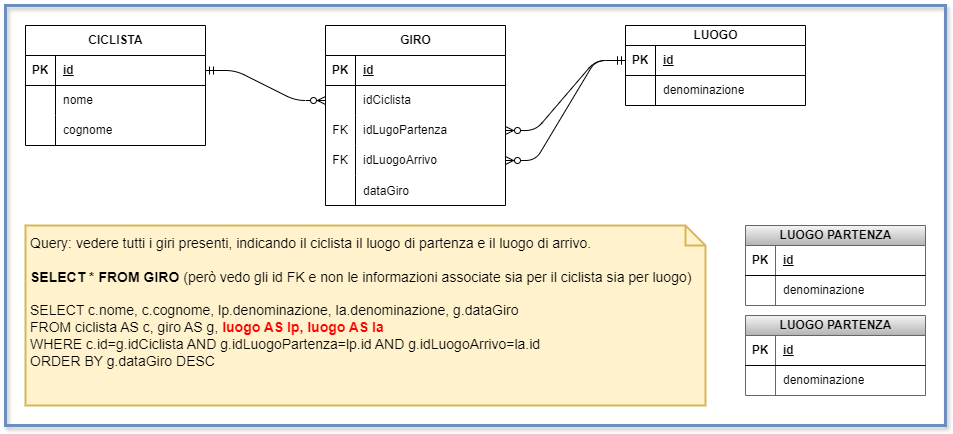

The diagram above was exported from draw.io. Its source (the exported page's mxGraphModel, read from the mxfile embedded in the PNG):
<mxGraphModel dx="998" dy="533" grid="1" gridSize="10" guides="1" tooltips="1" connect="1" arrows="1" fold="1" page="1" pageScale="1" pageWidth="1169" pageHeight="827" background="#ffffff" math="0" shadow="0">
  <root>
    <mxCell id="0" />
    <mxCell id="1" parent="0" />
    <mxCell id="2" value="CICLISTA" style="shape=table;startSize=30;container=1;collapsible=1;childLayout=tableLayout;fixedRows=1;rowLines=0;fontStyle=1;align=center;resizeLast=1;html=1;" parent="1" vertex="1">
      <mxGeometry x="40" y="40" width="180" height="120" as="geometry" />
    </mxCell>
    <mxCell id="3" value="" style="shape=tableRow;horizontal=0;startSize=0;swimlaneHead=0;swimlaneBody=0;fillColor=none;collapsible=0;dropTarget=0;points=[[0,0.5],[1,0.5]];portConstraint=eastwest;top=0;left=0;right=0;bottom=1;" parent="2" vertex="1">
      <mxGeometry y="30" width="180" height="30" as="geometry" />
    </mxCell>
    <mxCell id="4" value="PK" style="shape=partialRectangle;connectable=0;fillColor=none;top=0;left=0;bottom=0;right=0;fontStyle=1;overflow=hidden;whiteSpace=wrap;html=1;" parent="3" vertex="1">
      <mxGeometry width="30" height="30" as="geometry">
        <mxRectangle width="30" height="30" as="alternateBounds" />
      </mxGeometry>
    </mxCell>
    <mxCell id="5" value="id" style="shape=partialRectangle;connectable=0;fillColor=none;top=0;left=0;bottom=0;right=0;align=left;spacingLeft=6;fontStyle=5;overflow=hidden;whiteSpace=wrap;html=1;" parent="3" vertex="1">
      <mxGeometry x="30" width="150" height="30" as="geometry">
        <mxRectangle width="150" height="30" as="alternateBounds" />
      </mxGeometry>
    </mxCell>
    <mxCell id="6" value="" style="shape=tableRow;horizontal=0;startSize=0;swimlaneHead=0;swimlaneBody=0;fillColor=none;collapsible=0;dropTarget=0;points=[[0,0.5],[1,0.5]];portConstraint=eastwest;top=0;left=0;right=0;bottom=0;" parent="2" vertex="1">
      <mxGeometry y="60" width="180" height="30" as="geometry" />
    </mxCell>
    <mxCell id="7" value="" style="shape=partialRectangle;connectable=0;fillColor=none;top=0;left=0;bottom=0;right=0;editable=1;overflow=hidden;whiteSpace=wrap;html=1;" parent="6" vertex="1">
      <mxGeometry width="30" height="30" as="geometry">
        <mxRectangle width="30" height="30" as="alternateBounds" />
      </mxGeometry>
    </mxCell>
    <mxCell id="8" value="nome" style="shape=partialRectangle;connectable=0;fillColor=none;top=0;left=0;bottom=0;right=0;align=left;spacingLeft=6;overflow=hidden;whiteSpace=wrap;html=1;" parent="6" vertex="1">
      <mxGeometry x="30" width="150" height="30" as="geometry">
        <mxRectangle width="150" height="30" as="alternateBounds" />
      </mxGeometry>
    </mxCell>
    <mxCell id="9" value="" style="shape=tableRow;horizontal=0;startSize=0;swimlaneHead=0;swimlaneBody=0;fillColor=none;collapsible=0;dropTarget=0;points=[[0,0.5],[1,0.5]];portConstraint=eastwest;top=0;left=0;right=0;bottom=0;" parent="2" vertex="1">
      <mxGeometry y="90" width="180" height="30" as="geometry" />
    </mxCell>
    <mxCell id="10" value="" style="shape=partialRectangle;connectable=0;fillColor=none;top=0;left=0;bottom=0;right=0;editable=1;overflow=hidden;whiteSpace=wrap;html=1;" parent="9" vertex="1">
      <mxGeometry width="30" height="30" as="geometry">
        <mxRectangle width="30" height="30" as="alternateBounds" />
      </mxGeometry>
    </mxCell>
    <mxCell id="11" value="cognome" style="shape=partialRectangle;connectable=0;fillColor=none;top=0;left=0;bottom=0;right=0;align=left;spacingLeft=6;overflow=hidden;whiteSpace=wrap;html=1;" parent="9" vertex="1">
      <mxGeometry x="30" width="150" height="30" as="geometry">
        <mxRectangle width="150" height="30" as="alternateBounds" />
      </mxGeometry>
    </mxCell>
    <mxCell id="15" value="LUOGO" style="shape=table;startSize=20;container=1;collapsible=1;childLayout=tableLayout;fixedRows=1;rowLines=0;fontStyle=1;align=center;resizeLast=1;html=1;" parent="1" vertex="1">
      <mxGeometry x="640" y="40" width="180" height="80" as="geometry" />
    </mxCell>
    <mxCell id="16" value="" style="shape=tableRow;horizontal=0;startSize=0;swimlaneHead=0;swimlaneBody=0;fillColor=none;collapsible=0;dropTarget=0;points=[[0,0.5],[1,0.5]];portConstraint=eastwest;top=0;left=0;right=0;bottom=1;" parent="15" vertex="1">
      <mxGeometry y="20" width="180" height="30" as="geometry" />
    </mxCell>
    <mxCell id="17" value="PK" style="shape=partialRectangle;connectable=0;fillColor=none;top=0;left=0;bottom=0;right=0;fontStyle=1;overflow=hidden;whiteSpace=wrap;html=1;" parent="16" vertex="1">
      <mxGeometry width="30" height="30" as="geometry">
        <mxRectangle width="30" height="30" as="alternateBounds" />
      </mxGeometry>
    </mxCell>
    <mxCell id="18" value="id" style="shape=partialRectangle;connectable=0;fillColor=none;top=0;left=0;bottom=0;right=0;align=left;spacingLeft=6;fontStyle=5;overflow=hidden;whiteSpace=wrap;html=1;" parent="16" vertex="1">
      <mxGeometry x="30" width="150" height="30" as="geometry">
        <mxRectangle width="150" height="30" as="alternateBounds" />
      </mxGeometry>
    </mxCell>
    <mxCell id="19" value="" style="shape=tableRow;horizontal=0;startSize=0;swimlaneHead=0;swimlaneBody=0;fillColor=none;collapsible=0;dropTarget=0;points=[[0,0.5],[1,0.5]];portConstraint=eastwest;top=0;left=0;right=0;bottom=0;" parent="15" vertex="1">
      <mxGeometry y="50" width="180" height="30" as="geometry" />
    </mxCell>
    <mxCell id="20" value="" style="shape=partialRectangle;connectable=0;fillColor=none;top=0;left=0;bottom=0;right=0;editable=1;overflow=hidden;whiteSpace=wrap;html=1;" parent="19" vertex="1">
      <mxGeometry width="30" height="30" as="geometry">
        <mxRectangle width="30" height="30" as="alternateBounds" />
      </mxGeometry>
    </mxCell>
    <mxCell id="21" value="denominazione" style="shape=partialRectangle;connectable=0;fillColor=none;top=0;left=0;bottom=0;right=0;align=left;spacingLeft=6;overflow=hidden;whiteSpace=wrap;html=1;" parent="19" vertex="1">
      <mxGeometry x="30" width="150" height="30" as="geometry">
        <mxRectangle width="150" height="30" as="alternateBounds" />
      </mxGeometry>
    </mxCell>
    <mxCell id="28" value="GIRO" style="shape=table;startSize=30;container=1;collapsible=1;childLayout=tableLayout;fixedRows=1;rowLines=0;fontStyle=1;align=center;resizeLast=1;html=1;" parent="1" vertex="1">
      <mxGeometry x="340" y="40" width="180" height="180" as="geometry" />
    </mxCell>
    <mxCell id="29" value="" style="shape=tableRow;horizontal=0;startSize=0;swimlaneHead=0;swimlaneBody=0;fillColor=none;collapsible=0;dropTarget=0;points=[[0,0.5],[1,0.5]];portConstraint=eastwest;top=0;left=0;right=0;bottom=1;" parent="28" vertex="1">
      <mxGeometry y="30" width="180" height="30" as="geometry" />
    </mxCell>
    <mxCell id="30" value="PK" style="shape=partialRectangle;connectable=0;fillColor=none;top=0;left=0;bottom=0;right=0;fontStyle=1;overflow=hidden;whiteSpace=wrap;html=1;" parent="29" vertex="1">
      <mxGeometry width="30" height="30" as="geometry">
        <mxRectangle width="30" height="30" as="alternateBounds" />
      </mxGeometry>
    </mxCell>
    <mxCell id="31" value="id" style="shape=partialRectangle;connectable=0;fillColor=none;top=0;left=0;bottom=0;right=0;align=left;spacingLeft=6;fontStyle=5;overflow=hidden;whiteSpace=wrap;html=1;" parent="29" vertex="1">
      <mxGeometry x="30" width="150" height="30" as="geometry">
        <mxRectangle width="150" height="30" as="alternateBounds" />
      </mxGeometry>
    </mxCell>
    <mxCell id="32" value="" style="shape=tableRow;horizontal=0;startSize=0;swimlaneHead=0;swimlaneBody=0;fillColor=none;collapsible=0;dropTarget=0;points=[[0,0.5],[1,0.5]];portConstraint=eastwest;top=0;left=0;right=0;bottom=0;" parent="28" vertex="1">
      <mxGeometry y="60" width="180" height="30" as="geometry" />
    </mxCell>
    <mxCell id="33" value="" style="shape=partialRectangle;connectable=0;fillColor=none;top=0;left=0;bottom=0;right=0;editable=1;overflow=hidden;whiteSpace=wrap;html=1;" parent="32" vertex="1">
      <mxGeometry width="30" height="30" as="geometry">
        <mxRectangle width="30" height="30" as="alternateBounds" />
      </mxGeometry>
    </mxCell>
    <mxCell id="34" value="idCiclista" style="shape=partialRectangle;connectable=0;fillColor=none;top=0;left=0;bottom=0;right=0;align=left;spacingLeft=6;overflow=hidden;whiteSpace=wrap;html=1;" parent="32" vertex="1">
      <mxGeometry x="30" width="150" height="30" as="geometry">
        <mxRectangle width="150" height="30" as="alternateBounds" />
      </mxGeometry>
    </mxCell>
    <mxCell id="44" value="" style="shape=tableRow;horizontal=0;startSize=0;swimlaneHead=0;swimlaneBody=0;fillColor=none;collapsible=0;dropTarget=0;points=[[0,0.5],[1,0.5]];portConstraint=eastwest;top=0;left=0;right=0;bottom=0;" parent="28" vertex="1">
      <mxGeometry y="90" width="180" height="30" as="geometry" />
    </mxCell>
    <mxCell id="45" value="FK" style="shape=partialRectangle;connectable=0;fillColor=none;top=0;left=0;bottom=0;right=0;fontStyle=0;overflow=hidden;whiteSpace=wrap;html=1;" parent="44" vertex="1">
      <mxGeometry width="30" height="30" as="geometry">
        <mxRectangle width="30" height="30" as="alternateBounds" />
      </mxGeometry>
    </mxCell>
    <mxCell id="46" value="idLugoPartenza" style="shape=partialRectangle;connectable=0;fillColor=none;top=0;left=0;bottom=0;right=0;align=left;spacingLeft=6;fontStyle=0;overflow=hidden;whiteSpace=wrap;html=1;" parent="44" vertex="1">
      <mxGeometry x="30" width="150" height="30" as="geometry">
        <mxRectangle width="150" height="30" as="alternateBounds" />
      </mxGeometry>
    </mxCell>
    <mxCell id="47" value="" style="shape=tableRow;horizontal=0;startSize=0;swimlaneHead=0;swimlaneBody=0;fillColor=none;collapsible=0;dropTarget=0;points=[[0,0.5],[1,0.5]];portConstraint=eastwest;top=0;left=0;right=0;bottom=0;" parent="28" vertex="1">
      <mxGeometry y="120" width="180" height="30" as="geometry" />
    </mxCell>
    <mxCell id="48" value="FK" style="shape=partialRectangle;connectable=0;fillColor=none;top=0;left=0;bottom=0;right=0;fontStyle=0;overflow=hidden;whiteSpace=wrap;html=1;" parent="47" vertex="1">
      <mxGeometry width="30" height="30" as="geometry">
        <mxRectangle width="30" height="30" as="alternateBounds" />
      </mxGeometry>
    </mxCell>
    <mxCell id="49" value="idLuogoArrivo" style="shape=partialRectangle;connectable=0;fillColor=none;top=0;left=0;bottom=0;right=0;align=left;spacingLeft=6;fontStyle=0;overflow=hidden;whiteSpace=wrap;html=1;" parent="47" vertex="1">
      <mxGeometry x="30" width="150" height="30" as="geometry">
        <mxRectangle width="150" height="30" as="alternateBounds" />
      </mxGeometry>
    </mxCell>
    <mxCell id="41" value="" style="shape=tableRow;horizontal=0;startSize=0;swimlaneHead=0;swimlaneBody=0;fillColor=none;collapsible=0;dropTarget=0;points=[[0,0.5],[1,0.5]];portConstraint=eastwest;top=0;left=0;right=0;bottom=0;" parent="28" vertex="1">
      <mxGeometry y="150" width="180" height="30" as="geometry" />
    </mxCell>
    <mxCell id="42" value="" style="shape=partialRectangle;connectable=0;fillColor=none;top=0;left=0;bottom=0;right=0;editable=1;overflow=hidden;" parent="41" vertex="1">
      <mxGeometry width="30" height="30" as="geometry">
        <mxRectangle width="30" height="30" as="alternateBounds" />
      </mxGeometry>
    </mxCell>
    <mxCell id="43" value="dataGiro" style="shape=partialRectangle;connectable=0;fillColor=none;top=0;left=0;bottom=0;right=0;align=left;spacingLeft=6;overflow=hidden;" parent="41" vertex="1">
      <mxGeometry x="30" width="150" height="30" as="geometry">
        <mxRectangle width="150" height="30" as="alternateBounds" />
      </mxGeometry>
    </mxCell>
    <mxCell id="50" value="LUOGO PARTENZA" style="shape=table;startSize=20;container=1;collapsible=1;childLayout=tableLayout;fixedRows=1;rowLines=0;fontStyle=1;align=center;resizeLast=1;html=1;fillColor=#f5f5f5;gradientColor=#b3b3b3;strokeColor=#666666;" parent="1" vertex="1">
      <mxGeometry x="760" y="240" width="180" height="80" as="geometry" />
    </mxCell>
    <mxCell id="51" value="" style="shape=tableRow;horizontal=0;startSize=0;swimlaneHead=0;swimlaneBody=0;fillColor=none;collapsible=0;dropTarget=0;points=[[0,0.5],[1,0.5]];portConstraint=eastwest;top=0;left=0;right=0;bottom=1;" parent="50" vertex="1">
      <mxGeometry y="20" width="180" height="30" as="geometry" />
    </mxCell>
    <mxCell id="52" value="PK" style="shape=partialRectangle;connectable=0;fillColor=none;top=0;left=0;bottom=0;right=0;fontStyle=1;overflow=hidden;whiteSpace=wrap;html=1;" parent="51" vertex="1">
      <mxGeometry width="30" height="30" as="geometry">
        <mxRectangle width="30" height="30" as="alternateBounds" />
      </mxGeometry>
    </mxCell>
    <mxCell id="53" value="id" style="shape=partialRectangle;connectable=0;fillColor=none;top=0;left=0;bottom=0;right=0;align=left;spacingLeft=6;fontStyle=5;overflow=hidden;whiteSpace=wrap;html=1;" parent="51" vertex="1">
      <mxGeometry x="30" width="150" height="30" as="geometry">
        <mxRectangle width="150" height="30" as="alternateBounds" />
      </mxGeometry>
    </mxCell>
    <mxCell id="54" value="" style="shape=tableRow;horizontal=0;startSize=0;swimlaneHead=0;swimlaneBody=0;fillColor=none;collapsible=0;dropTarget=0;points=[[0,0.5],[1,0.5]];portConstraint=eastwest;top=0;left=0;right=0;bottom=0;" parent="50" vertex="1">
      <mxGeometry y="50" width="180" height="30" as="geometry" />
    </mxCell>
    <mxCell id="55" value="" style="shape=partialRectangle;connectable=0;fillColor=none;top=0;left=0;bottom=0;right=0;editable=1;overflow=hidden;whiteSpace=wrap;html=1;" parent="54" vertex="1">
      <mxGeometry width="30" height="30" as="geometry">
        <mxRectangle width="30" height="30" as="alternateBounds" />
      </mxGeometry>
    </mxCell>
    <mxCell id="56" value="denominazione" style="shape=partialRectangle;connectable=0;fillColor=none;top=0;left=0;bottom=0;right=0;align=left;spacingLeft=6;overflow=hidden;whiteSpace=wrap;html=1;" parent="54" vertex="1">
      <mxGeometry x="30" width="150" height="30" as="geometry">
        <mxRectangle width="150" height="30" as="alternateBounds" />
      </mxGeometry>
    </mxCell>
    <mxCell id="64" value="" style="edgeStyle=entityRelationEdgeStyle;fontSize=12;html=1;endArrow=ERzeroToMany;startArrow=ERmandOne;exitX=0;exitY=0.5;exitDx=0;exitDy=0;entryX=1;entryY=0.5;entryDx=0;entryDy=0;" parent="1" source="16" target="44" edge="1">
      <mxGeometry width="100" height="100" relative="1" as="geometry">
        <mxPoint x="490" y="330" as="sourcePoint" />
        <mxPoint x="590" y="230" as="targetPoint" />
      </mxGeometry>
    </mxCell>
    <mxCell id="65" value="" style="edgeStyle=entityRelationEdgeStyle;fontSize=12;html=1;endArrow=ERzeroToMany;startArrow=ERmandOne;exitX=0;exitY=0.5;exitDx=0;exitDy=0;entryX=1;entryY=0.5;entryDx=0;entryDy=0;" parent="1" source="16" target="47" edge="1">
      <mxGeometry width="100" height="100" relative="1" as="geometry">
        <mxPoint x="490" y="330" as="sourcePoint" />
        <mxPoint x="590" y="230" as="targetPoint" />
      </mxGeometry>
    </mxCell>
    <mxCell id="66" value="" style="edgeStyle=entityRelationEdgeStyle;fontSize=12;html=1;endArrow=ERzeroToMany;startArrow=ERmandOne;exitX=1;exitY=0.5;exitDx=0;exitDy=0;entryX=0;entryY=0.5;entryDx=0;entryDy=0;" parent="1" source="3" target="32" edge="1">
      <mxGeometry width="100" height="100" relative="1" as="geometry">
        <mxPoint x="490" y="330" as="sourcePoint" />
        <mxPoint x="590" y="230" as="targetPoint" />
      </mxGeometry>
    </mxCell>
    <mxCell id="67" value="&lt;font style=&quot;font-size: 14px;&quot;&gt;Query: vedere tutti i giri presenti, indicando il ciclista il luogo di partenza e il luogo di arrivo.&lt;/font&gt;&lt;div&gt;&lt;font style=&quot;font-size: 14px;&quot;&gt;&lt;br&gt;&lt;/font&gt;&lt;/div&gt;&lt;div&gt;&lt;font style=&quot;font-size: 14px;&quot;&gt;&lt;b&gt;SELECT * FROM GIRO&lt;/b&gt; (però vedo gli id FK e non le informazioni associate sia per il ciclista sia per luogo)&lt;/font&gt;&lt;/div&gt;&lt;div&gt;&lt;font style=&quot;font-size: 14px;&quot;&gt;&lt;br&gt;&lt;/font&gt;&lt;/div&gt;&lt;div&gt;&lt;font style=&quot;font-size: 14px;&quot;&gt;SELECT c.nome, c.cognome, lp.denominazione, la.denominazione, g.dataGiro&lt;/font&gt;&lt;/div&gt;&lt;div&gt;&lt;font style=&quot;font-size: 14px;&quot;&gt;FROM ciclista AS c, giro AS g, &lt;b&gt;&lt;font style=&quot;color: rgb(255, 0, 0);&quot;&gt;luogo AS lp, luogo AS la&lt;/font&gt;&lt;/b&gt;&lt;/font&gt;&lt;/div&gt;&lt;div&gt;&lt;font style=&quot;font-size: 14px;&quot;&gt;WHERE c.id=g.idCiclista AND g.idLuogoPartenza=lp.id AND g.idLuogoArrivo=la.id&lt;/font&gt;&lt;/div&gt;&lt;div&gt;&lt;font style=&quot;font-size: 14px;&quot;&gt;ORDER BY g.dataGiro DESC&lt;/font&gt;&lt;/div&gt;" style="shape=note;size=20;whiteSpace=wrap;html=1;align=left;verticalAlign=top;fillColor=#fff2cc;strokeColor=#d6b656;strokeWidth=2;perimeterSpacing=0;spacing=5;" parent="1" vertex="1">
      <mxGeometry x="40" y="240" width="680" height="180" as="geometry" />
    </mxCell>
    <mxCell id="68" value="LUOGO PARTENZA" style="shape=table;startSize=20;container=1;collapsible=1;childLayout=tableLayout;fixedRows=1;rowLines=0;fontStyle=1;align=center;resizeLast=1;html=1;fillColor=#f5f5f5;gradientColor=#b3b3b3;strokeColor=#666666;" vertex="1" parent="1">
      <mxGeometry x="760" y="330" width="180" height="80" as="geometry" />
    </mxCell>
    <mxCell id="69" value="" style="shape=tableRow;horizontal=0;startSize=0;swimlaneHead=0;swimlaneBody=0;fillColor=none;collapsible=0;dropTarget=0;points=[[0,0.5],[1,0.5]];portConstraint=eastwest;top=0;left=0;right=0;bottom=1;" vertex="1" parent="68">
      <mxGeometry y="20" width="180" height="30" as="geometry" />
    </mxCell>
    <mxCell id="70" value="PK" style="shape=partialRectangle;connectable=0;fillColor=none;top=0;left=0;bottom=0;right=0;fontStyle=1;overflow=hidden;whiteSpace=wrap;html=1;" vertex="1" parent="69">
      <mxGeometry width="30" height="30" as="geometry">
        <mxRectangle width="30" height="30" as="alternateBounds" />
      </mxGeometry>
    </mxCell>
    <mxCell id="71" value="id" style="shape=partialRectangle;connectable=0;fillColor=none;top=0;left=0;bottom=0;right=0;align=left;spacingLeft=6;fontStyle=5;overflow=hidden;whiteSpace=wrap;html=1;" vertex="1" parent="69">
      <mxGeometry x="30" width="150" height="30" as="geometry">
        <mxRectangle width="150" height="30" as="alternateBounds" />
      </mxGeometry>
    </mxCell>
    <mxCell id="72" value="" style="shape=tableRow;horizontal=0;startSize=0;swimlaneHead=0;swimlaneBody=0;fillColor=none;collapsible=0;dropTarget=0;points=[[0,0.5],[1,0.5]];portConstraint=eastwest;top=0;left=0;right=0;bottom=0;" vertex="1" parent="68">
      <mxGeometry y="50" width="180" height="30" as="geometry" />
    </mxCell>
    <mxCell id="73" value="" style="shape=partialRectangle;connectable=0;fillColor=none;top=0;left=0;bottom=0;right=0;editable=1;overflow=hidden;whiteSpace=wrap;html=1;" vertex="1" parent="72">
      <mxGeometry width="30" height="30" as="geometry">
        <mxRectangle width="30" height="30" as="alternateBounds" />
      </mxGeometry>
    </mxCell>
    <mxCell id="74" value="denominazione" style="shape=partialRectangle;connectable=0;fillColor=none;top=0;left=0;bottom=0;right=0;align=left;spacingLeft=6;overflow=hidden;whiteSpace=wrap;html=1;" vertex="1" parent="72">
      <mxGeometry x="30" width="150" height="30" as="geometry">
        <mxRectangle width="150" height="30" as="alternateBounds" />
      </mxGeometry>
    </mxCell>
    <mxCell id="75" value="" style="rounded=0;whiteSpace=wrap;html=1;fillColor=none;strokeWidth=3;strokeColor=#6c8ebf;glass=0;shadow=1;" vertex="1" parent="1">
      <mxGeometry x="20" y="20" width="940" height="420" as="geometry" />
    </mxCell>
  </root>
</mxGraphModel>